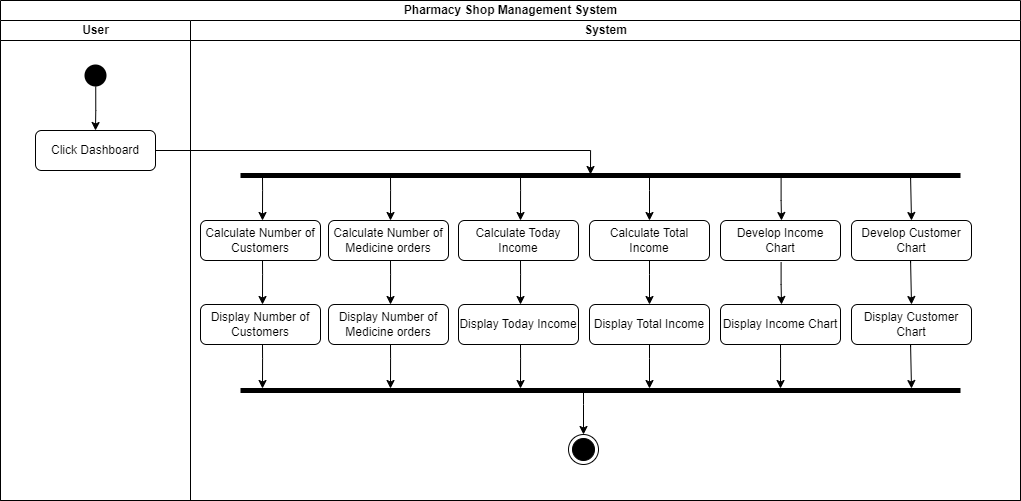

The diagram above was exported from draw.io. Its source (the exported page's mxGraphModel, read from the mxfile embedded in the PNG):
<mxGraphModel dx="1173" dy="608" grid="0" gridSize="10" guides="1" tooltips="1" connect="1" arrows="1" fold="1" page="1" pageScale="1" pageWidth="1169" pageHeight="826" background="#FFFFFF" math="0" shadow="0">
  <root>
    <mxCell id="0" />
    <mxCell id="1" parent="0" />
    <mxCell id="5HN4UKg1Xnu_4getq7X6-49" value="Pharmacy Shop Management System" style="swimlane;childLayout=stackLayout;resizeParent=1;resizeParentMax=0;startSize=20;html=1;" parent="1" vertex="1">
      <mxGeometry x="220" y="120" width="1020" height="500" as="geometry" />
    </mxCell>
    <mxCell id="5HN4UKg1Xnu_4getq7X6-50" value="User" style="swimlane;startSize=20;html=1;" parent="5HN4UKg1Xnu_4getq7X6-49" vertex="1">
      <mxGeometry y="20" width="190" height="480" as="geometry" />
    </mxCell>
    <mxCell id="m1X64XVrmf0Yqg_bkQr0-19" style="edgeStyle=orthogonalEdgeStyle;rounded=0;orthogonalLoop=1;jettySize=auto;html=1;exitX=0.508;exitY=0.866;exitDx=0;exitDy=0;entryX=0.5;entryY=0;entryDx=0;entryDy=0;exitPerimeter=0;" parent="5HN4UKg1Xnu_4getq7X6-50" source="5" target="m1X64XVrmf0Yqg_bkQr0-6" edge="1">
      <mxGeometry relative="1" as="geometry" />
    </mxCell>
    <mxCell id="5" value="" style="ellipse;shape=startState;fillColor=#000000;strokeColor=none;" parent="5HN4UKg1Xnu_4getq7X6-50" vertex="1">
      <mxGeometry x="80" y="40" width="30" height="30" as="geometry" />
    </mxCell>
    <mxCell id="m1X64XVrmf0Yqg_bkQr0-6" value="Click Dashboard" style="rounded=1;whiteSpace=wrap;html=1;" parent="5HN4UKg1Xnu_4getq7X6-50" vertex="1">
      <mxGeometry x="35" y="110" width="120" height="40" as="geometry" />
    </mxCell>
    <mxCell id="5HN4UKg1Xnu_4getq7X6-51" value="System" style="swimlane;startSize=20;html=1;" parent="5HN4UKg1Xnu_4getq7X6-49" vertex="1">
      <mxGeometry x="190" y="20" width="830" height="480" as="geometry" />
    </mxCell>
    <mxCell id="wwYUsuGxup872Wy1VG4g-5" value="" style="line;strokeWidth=5;rotatable=0;dashed=0;labelPosition=right;align=left;verticalAlign=middle;spacingTop=0;spacingLeft=6;points=[];portConstraint=eastwest;" vertex="1" parent="5HN4UKg1Xnu_4getq7X6-51">
      <mxGeometry x="50" y="150" width="720" height="10" as="geometry" />
    </mxCell>
    <mxCell id="wwYUsuGxup872Wy1VG4g-6" style="edgeStyle=orthogonalEdgeStyle;rounded=0;orthogonalLoop=1;jettySize=auto;html=1;exitX=0.508;exitY=0.866;exitDx=0;exitDy=0;entryX=0.5;entryY=0;entryDx=0;entryDy=0;exitPerimeter=0;" edge="1" parent="5HN4UKg1Xnu_4getq7X6-51">
      <mxGeometry relative="1" as="geometry">
        <mxPoint x="72" y="156" as="sourcePoint" />
        <mxPoint x="72" y="200" as="targetPoint" />
        <Array as="points">
          <mxPoint x="72" y="170" />
          <mxPoint x="72" y="170" />
        </Array>
      </mxGeometry>
    </mxCell>
    <mxCell id="wwYUsuGxup872Wy1VG4g-7" value="Calculate Number of Customers" style="rounded=1;whiteSpace=wrap;html=1;" vertex="1" parent="5HN4UKg1Xnu_4getq7X6-51">
      <mxGeometry x="10" y="200" width="120" height="40" as="geometry" />
    </mxCell>
    <mxCell id="wwYUsuGxup872Wy1VG4g-53" value="" style="ellipse;html=1;shape=endState;fillColor=#000000;strokeColor=#030303;" vertex="1" parent="5HN4UKg1Xnu_4getq7X6-51">
      <mxGeometry x="378" y="414" width="30" height="30" as="geometry" />
    </mxCell>
    <mxCell id="m1X64XVrmf0Yqg_bkQr0-15" style="edgeStyle=orthogonalEdgeStyle;rounded=0;orthogonalLoop=1;jettySize=auto;html=1;exitX=1;exitY=0.5;exitDx=0;exitDy=0;" parent="5HN4UKg1Xnu_4getq7X6-49" source="m1X64XVrmf0Yqg_bkQr0-6" edge="1">
      <mxGeometry relative="1" as="geometry">
        <mxPoint x="590" y="174" as="targetPoint" />
        <Array as="points">
          <mxPoint x="590" y="150" />
        </Array>
      </mxGeometry>
    </mxCell>
    <mxCell id="wwYUsuGxup872Wy1VG4g-9" style="edgeStyle=orthogonalEdgeStyle;rounded=0;orthogonalLoop=1;jettySize=auto;html=1;exitX=0.508;exitY=0.866;exitDx=0;exitDy=0;entryX=0.5;entryY=0;entryDx=0;entryDy=0;exitPerimeter=0;" edge="1" parent="1">
      <mxGeometry relative="1" as="geometry">
        <mxPoint x="610" y="296" as="sourcePoint" />
        <mxPoint x="610" y="340" as="targetPoint" />
        <Array as="points">
          <mxPoint x="610" y="310" />
          <mxPoint x="610" y="310" />
        </Array>
      </mxGeometry>
    </mxCell>
    <mxCell id="wwYUsuGxup872Wy1VG4g-10" value="Calculate Number of Medicine orders" style="rounded=1;whiteSpace=wrap;html=1;" vertex="1" parent="1">
      <mxGeometry x="548" y="340" width="120" height="40" as="geometry" />
    </mxCell>
    <mxCell id="wwYUsuGxup872Wy1VG4g-11" style="edgeStyle=orthogonalEdgeStyle;rounded=0;orthogonalLoop=1;jettySize=auto;html=1;exitX=0.508;exitY=0.866;exitDx=0;exitDy=0;entryX=0.5;entryY=0;entryDx=0;entryDy=0;exitPerimeter=0;" edge="1" parent="1">
      <mxGeometry relative="1" as="geometry">
        <mxPoint x="740" y="296" as="sourcePoint" />
        <mxPoint x="740" y="340" as="targetPoint" />
        <Array as="points">
          <mxPoint x="740" y="310" />
          <mxPoint x="740" y="310" />
        </Array>
      </mxGeometry>
    </mxCell>
    <mxCell id="wwYUsuGxup872Wy1VG4g-12" value="Calculate Today Income" style="rounded=1;whiteSpace=wrap;html=1;" vertex="1" parent="1">
      <mxGeometry x="678" y="340" width="120" height="40" as="geometry" />
    </mxCell>
    <mxCell id="wwYUsuGxup872Wy1VG4g-14" value="Calculate Total Income" style="rounded=1;whiteSpace=wrap;html=1;" vertex="1" parent="1">
      <mxGeometry x="809" y="340" width="120" height="40" as="geometry" />
    </mxCell>
    <mxCell id="wwYUsuGxup872Wy1VG4g-17" style="edgeStyle=orthogonalEdgeStyle;rounded=0;orthogonalLoop=1;jettySize=auto;html=1;entryX=0.5;entryY=0;entryDx=0;entryDy=0;exitX=0.79;exitY=0.767;exitDx=0;exitDy=0;exitPerimeter=0;" edge="1" parent="1" target="wwYUsuGxup872Wy1VG4g-18">
      <mxGeometry relative="1" as="geometry">
        <mxPoint x="1000.6000000000001" y="297.66999999999996" as="sourcePoint" />
        <mxPoint x="648" y="340" as="targetPoint" />
        <Array as="points">
          <mxPoint x="1001" y="320" />
          <mxPoint x="1001" y="320" />
        </Array>
      </mxGeometry>
    </mxCell>
    <mxCell id="wwYUsuGxup872Wy1VG4g-18" value="Develop Income Chart" style="rounded=1;whiteSpace=wrap;html=1;" vertex="1" parent="1">
      <mxGeometry x="940" y="340" width="120" height="40" as="geometry" />
    </mxCell>
    <mxCell id="wwYUsuGxup872Wy1VG4g-19" style="edgeStyle=orthogonalEdgeStyle;rounded=0;orthogonalLoop=1;jettySize=auto;html=1;exitX=0.923;exitY=0.855;exitDx=0;exitDy=0;entryX=0.5;entryY=0;entryDx=0;entryDy=0;exitPerimeter=0;" edge="1" parent="1" target="wwYUsuGxup872Wy1VG4g-20">
      <mxGeometry relative="1" as="geometry">
        <mxPoint x="1130.02" y="298.54999999999995" as="sourcePoint" />
        <mxPoint x="791" y="340" as="targetPoint" />
        <Array as="points">
          <mxPoint x="1130" y="296" />
          <mxPoint x="1131" y="296" />
        </Array>
      </mxGeometry>
    </mxCell>
    <mxCell id="wwYUsuGxup872Wy1VG4g-20" value="Develop Customer Chart" style="rounded=1;whiteSpace=wrap;html=1;" vertex="1" parent="1">
      <mxGeometry x="1071" y="340" width="120" height="40" as="geometry" />
    </mxCell>
    <mxCell id="wwYUsuGxup872Wy1VG4g-31" style="edgeStyle=orthogonalEdgeStyle;rounded=0;orthogonalLoop=1;jettySize=auto;html=1;exitX=0.508;exitY=0.866;exitDx=0;exitDy=0;entryX=0.5;entryY=0;entryDx=0;entryDy=0;exitPerimeter=0;" edge="1" parent="1">
      <mxGeometry relative="1" as="geometry">
        <mxPoint x="869" y="296" as="sourcePoint" />
        <mxPoint x="869" y="340" as="targetPoint" />
        <Array as="points">
          <mxPoint x="869" y="310" />
          <mxPoint x="869" y="310" />
        </Array>
      </mxGeometry>
    </mxCell>
    <mxCell id="wwYUsuGxup872Wy1VG4g-32" style="edgeStyle=orthogonalEdgeStyle;rounded=0;orthogonalLoop=1;jettySize=auto;html=1;exitX=0.508;exitY=0.866;exitDx=0;exitDy=0;entryX=0.5;entryY=0;entryDx=0;entryDy=0;exitPerimeter=0;" edge="1" parent="1">
      <mxGeometry relative="1" as="geometry">
        <mxPoint x="482" y="380" as="sourcePoint" />
        <mxPoint x="482" y="424" as="targetPoint" />
        <Array as="points">
          <mxPoint x="482" y="394" />
          <mxPoint x="482" y="394" />
        </Array>
      </mxGeometry>
    </mxCell>
    <mxCell id="wwYUsuGxup872Wy1VG4g-33" value="Display Number of Customers" style="rounded=1;whiteSpace=wrap;html=1;" vertex="1" parent="1">
      <mxGeometry x="420" y="424" width="120" height="40" as="geometry" />
    </mxCell>
    <mxCell id="wwYUsuGxup872Wy1VG4g-34" style="edgeStyle=orthogonalEdgeStyle;rounded=0;orthogonalLoop=1;jettySize=auto;html=1;exitX=0.508;exitY=0.866;exitDx=0;exitDy=0;entryX=0.5;entryY=0;entryDx=0;entryDy=0;exitPerimeter=0;" edge="1" parent="1">
      <mxGeometry relative="1" as="geometry">
        <mxPoint x="610" y="380" as="sourcePoint" />
        <mxPoint x="610" y="424" as="targetPoint" />
        <Array as="points">
          <mxPoint x="610" y="394" />
          <mxPoint x="610" y="394" />
        </Array>
      </mxGeometry>
    </mxCell>
    <mxCell id="wwYUsuGxup872Wy1VG4g-35" value="Display&amp;nbsp;Number of Medicine orders" style="rounded=1;whiteSpace=wrap;html=1;" vertex="1" parent="1">
      <mxGeometry x="548" y="424" width="120" height="40" as="geometry" />
    </mxCell>
    <mxCell id="wwYUsuGxup872Wy1VG4g-36" style="edgeStyle=orthogonalEdgeStyle;rounded=0;orthogonalLoop=1;jettySize=auto;html=1;exitX=0.508;exitY=0.866;exitDx=0;exitDy=0;entryX=0.5;entryY=0;entryDx=0;entryDy=0;exitPerimeter=0;" edge="1" parent="1">
      <mxGeometry relative="1" as="geometry">
        <mxPoint x="740" y="380" as="sourcePoint" />
        <mxPoint x="740" y="424" as="targetPoint" />
        <Array as="points">
          <mxPoint x="740" y="394" />
          <mxPoint x="740" y="394" />
        </Array>
      </mxGeometry>
    </mxCell>
    <mxCell id="wwYUsuGxup872Wy1VG4g-37" value="Display&amp;nbsp;Today Income" style="rounded=1;whiteSpace=wrap;html=1;" vertex="1" parent="1">
      <mxGeometry x="678" y="424" width="120" height="40" as="geometry" />
    </mxCell>
    <mxCell id="wwYUsuGxup872Wy1VG4g-38" value="Display&amp;nbsp;Total Income" style="rounded=1;whiteSpace=wrap;html=1;" vertex="1" parent="1">
      <mxGeometry x="809" y="424" width="120" height="40" as="geometry" />
    </mxCell>
    <mxCell id="wwYUsuGxup872Wy1VG4g-39" style="edgeStyle=orthogonalEdgeStyle;rounded=0;orthogonalLoop=1;jettySize=auto;html=1;entryX=0.5;entryY=0;entryDx=0;entryDy=0;exitX=0.79;exitY=0.767;exitDx=0;exitDy=0;exitPerimeter=0;" edge="1" parent="1" target="wwYUsuGxup872Wy1VG4g-40">
      <mxGeometry relative="1" as="geometry">
        <mxPoint x="1000.6000000000001" y="381.66999999999996" as="sourcePoint" />
        <mxPoint x="648" y="424" as="targetPoint" />
        <Array as="points">
          <mxPoint x="1001" y="404" />
          <mxPoint x="1001" y="404" />
        </Array>
      </mxGeometry>
    </mxCell>
    <mxCell id="wwYUsuGxup872Wy1VG4g-40" value="Display Income Chart" style="rounded=1;whiteSpace=wrap;html=1;" vertex="1" parent="1">
      <mxGeometry x="940" y="424" width="120" height="40" as="geometry" />
    </mxCell>
    <mxCell id="wwYUsuGxup872Wy1VG4g-41" style="edgeStyle=orthogonalEdgeStyle;rounded=0;orthogonalLoop=1;jettySize=auto;html=1;exitX=0.923;exitY=0.855;exitDx=0;exitDy=0;entryX=0.5;entryY=0;entryDx=0;entryDy=0;exitPerimeter=0;" edge="1" parent="1" target="wwYUsuGxup872Wy1VG4g-42">
      <mxGeometry relative="1" as="geometry">
        <mxPoint x="1130.02" y="382.54999999999995" as="sourcePoint" />
        <mxPoint x="791" y="424" as="targetPoint" />
        <Array as="points">
          <mxPoint x="1130" y="380" />
          <mxPoint x="1131" y="380" />
        </Array>
      </mxGeometry>
    </mxCell>
    <mxCell id="wwYUsuGxup872Wy1VG4g-42" value="Display Customer Chart" style="rounded=1;whiteSpace=wrap;html=1;" vertex="1" parent="1">
      <mxGeometry x="1071" y="424" width="120" height="40" as="geometry" />
    </mxCell>
    <mxCell id="wwYUsuGxup872Wy1VG4g-43" style="edgeStyle=orthogonalEdgeStyle;rounded=0;orthogonalLoop=1;jettySize=auto;html=1;exitX=0.508;exitY=0.866;exitDx=0;exitDy=0;entryX=0.5;entryY=0;entryDx=0;entryDy=0;exitPerimeter=0;" edge="1" parent="1">
      <mxGeometry relative="1" as="geometry">
        <mxPoint x="869" y="380" as="sourcePoint" />
        <mxPoint x="869" y="424" as="targetPoint" />
        <Array as="points">
          <mxPoint x="869" y="394" />
          <mxPoint x="869" y="394" />
        </Array>
      </mxGeometry>
    </mxCell>
    <mxCell id="wwYUsuGxup872Wy1VG4g-44" value="" style="line;strokeWidth=5;rotatable=0;dashed=0;labelPosition=right;align=left;verticalAlign=middle;spacingTop=0;spacingLeft=6;points=[];portConstraint=eastwest;" vertex="1" parent="1">
      <mxGeometry x="460" y="505" width="720" height="10" as="geometry" />
    </mxCell>
    <mxCell id="wwYUsuGxup872Wy1VG4g-45" style="edgeStyle=orthogonalEdgeStyle;rounded=0;orthogonalLoop=1;jettySize=auto;html=1;exitX=0.508;exitY=0.866;exitDx=0;exitDy=0;entryX=0.5;entryY=0;entryDx=0;entryDy=0;exitPerimeter=0;" edge="1" parent="1">
      <mxGeometry relative="1" as="geometry">
        <mxPoint x="482" y="464" as="sourcePoint" />
        <mxPoint x="482" y="508" as="targetPoint" />
        <Array as="points">
          <mxPoint x="482" y="478" />
          <mxPoint x="482" y="478" />
        </Array>
      </mxGeometry>
    </mxCell>
    <mxCell id="wwYUsuGxup872Wy1VG4g-46" style="edgeStyle=orthogonalEdgeStyle;rounded=0;orthogonalLoop=1;jettySize=auto;html=1;exitX=0.508;exitY=0.866;exitDx=0;exitDy=0;entryX=0.5;entryY=0;entryDx=0;entryDy=0;exitPerimeter=0;" edge="1" parent="1">
      <mxGeometry relative="1" as="geometry">
        <mxPoint x="610" y="464" as="sourcePoint" />
        <mxPoint x="610" y="508" as="targetPoint" />
        <Array as="points">
          <mxPoint x="610" y="478" />
          <mxPoint x="610" y="478" />
        </Array>
      </mxGeometry>
    </mxCell>
    <mxCell id="wwYUsuGxup872Wy1VG4g-47" style="edgeStyle=orthogonalEdgeStyle;rounded=0;orthogonalLoop=1;jettySize=auto;html=1;exitX=0.508;exitY=0.866;exitDx=0;exitDy=0;entryX=0.5;entryY=0;entryDx=0;entryDy=0;exitPerimeter=0;" edge="1" parent="1">
      <mxGeometry relative="1" as="geometry">
        <mxPoint x="740" y="464" as="sourcePoint" />
        <mxPoint x="740" y="508" as="targetPoint" />
        <Array as="points">
          <mxPoint x="740" y="478" />
          <mxPoint x="740" y="478" />
        </Array>
      </mxGeometry>
    </mxCell>
    <mxCell id="wwYUsuGxup872Wy1VG4g-49" style="edgeStyle=orthogonalEdgeStyle;rounded=0;orthogonalLoop=1;jettySize=auto;html=1;exitX=0.923;exitY=0.855;exitDx=0;exitDy=0;entryX=0.5;entryY=0;entryDx=0;entryDy=0;exitPerimeter=0;" edge="1" parent="1">
      <mxGeometry relative="1" as="geometry">
        <mxPoint x="1130.02" y="466.54999999999995" as="sourcePoint" />
        <mxPoint x="1131" y="508" as="targetPoint" />
        <Array as="points">
          <mxPoint x="1130" y="464" />
          <mxPoint x="1131" y="464" />
        </Array>
      </mxGeometry>
    </mxCell>
    <mxCell id="wwYUsuGxup872Wy1VG4g-50" style="edgeStyle=orthogonalEdgeStyle;rounded=0;orthogonalLoop=1;jettySize=auto;html=1;exitX=0.508;exitY=0.866;exitDx=0;exitDy=0;entryX=0.5;entryY=0;entryDx=0;entryDy=0;exitPerimeter=0;" edge="1" parent="1">
      <mxGeometry relative="1" as="geometry">
        <mxPoint x="869" y="464" as="sourcePoint" />
        <mxPoint x="869" y="508" as="targetPoint" />
        <Array as="points">
          <mxPoint x="869" y="478" />
          <mxPoint x="869" y="478" />
        </Array>
      </mxGeometry>
    </mxCell>
    <mxCell id="wwYUsuGxup872Wy1VG4g-51" style="edgeStyle=orthogonalEdgeStyle;rounded=0;orthogonalLoop=1;jettySize=auto;html=1;exitX=0.508;exitY=0.866;exitDx=0;exitDy=0;entryX=0.5;entryY=0;entryDx=0;entryDy=0;exitPerimeter=0;" edge="1" parent="1">
      <mxGeometry relative="1" as="geometry">
        <mxPoint x="1000" y="464" as="sourcePoint" />
        <mxPoint x="1000" y="508" as="targetPoint" />
        <Array as="points">
          <mxPoint x="1000" y="478" />
          <mxPoint x="1000" y="478" />
        </Array>
      </mxGeometry>
    </mxCell>
    <mxCell id="wwYUsuGxup872Wy1VG4g-52" style="edgeStyle=orthogonalEdgeStyle;rounded=0;orthogonalLoop=1;jettySize=auto;html=1;exitX=0.508;exitY=0.866;exitDx=0;exitDy=0;entryX=0.5;entryY=0;entryDx=0;entryDy=0;exitPerimeter=0;" edge="1" parent="1">
      <mxGeometry relative="1" as="geometry">
        <mxPoint x="803" y="510" as="sourcePoint" />
        <mxPoint x="803" y="554" as="targetPoint" />
        <Array as="points">
          <mxPoint x="803" y="524" />
          <mxPoint x="803" y="524" />
        </Array>
      </mxGeometry>
    </mxCell>
  </root>
</mxGraphModel>